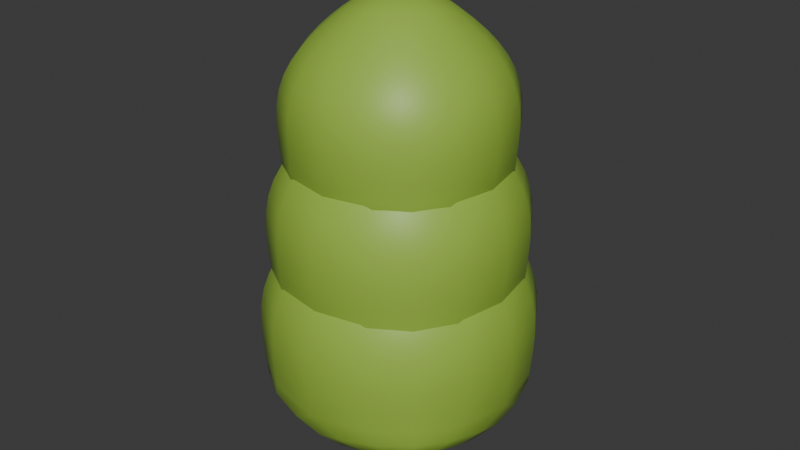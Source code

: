 # Source: ThirdTree.blend  (saved by Blender 4.4.32; exported with 4.5.12 LTS)
import bpy
from mathutils import Matrix  # noqa: F401  (used for matrix-valued properties, if any)

bpy.ops.wm.read_factory_settings(use_empty=True)
scene = bpy.context.scene
scene.name = 'Scene'

# ---- materials (node trees are filled in below, after node groups)
mat_leaf_001 = bpy.data.materials.new('LEAF.001')
mat_tree = bpy.data.materials.new('Tree')
mat_tree_1 = bpy.data.materials.new('Tree_1')

# ---- material node trees
mat_leaf_001.use_nodes = True; mat_leaf_001.node_tree.nodes.clear()
_N = mat_leaf_001.node_tree.nodes; _L = mat_leaf_001.node_tree.links
n0 = _N.new('ShaderNodeBsdfPrincipled'); n0.name = 'Principled BSDF'; n0.location = (10, 300)
n0.inputs[0].default_value = (0.3141, 0.5131, 0.05915, 1.0)
n1 = _N.new('ShaderNodeOutputMaterial'); n1.name = 'Material Output'; n1.location = (300, 300)
_L.new(n0.outputs[0], n1.inputs[0])
n1.is_active_output = True
mat_tree.use_nodes = True; mat_tree.node_tree.nodes.clear()
_N = mat_tree.node_tree.nodes; _L = mat_tree.node_tree.links
n0 = _N.new('ShaderNodeBsdfPrincipled'); n0.name = 'Principled BSDF'; n0.location = (10, 300)
n0.inputs[0].default_value = (0.1936, 0.06567, 0.01096, 1.0)
n0.inputs[2].default_value = 1.0
n0.inputs[3].default_value = 1.0
n1 = _N.new('ShaderNodeOutputMaterial'); n1.name = 'Material Output'; n1.location = (300, 300)
_L.new(n0.outputs[0], n1.inputs[0])
n1.is_active_output = True
mat_tree_1.use_nodes = True; mat_tree_1.node_tree.nodes.clear()
_N = mat_tree_1.node_tree.nodes; _L = mat_tree_1.node_tree.links
n0 = _N.new('ShaderNodeBsdfPrincipled'); n0.name = 'Principled BSDF'; n0.location = (10, 300)
n0.inputs[0].default_value = (0.147, 0.04666, 0.003676, 1.0)
n0.inputs[2].default_value = 1.0
n1 = _N.new('ShaderNodeOutputMaterial'); n1.name = 'Material Output'; n1.location = (300, 300)
_L.new(n0.outputs[0], n1.inputs[0])
n1.is_active_output = True

# ---- world
world_world = bpy.data.worlds.new('World'); scene.world = world_world
world_world.use_nodes = True; world_world.node_tree.nodes.clear()
_N = world_world.node_tree.nodes; _L = world_world.node_tree.links
n0 = _N.new('ShaderNodeOutputWorld'); n0.name = 'World Output'; n0.location = (300, 300)
n1 = _N.new('ShaderNodeBackground'); n1.name = 'Background'; n1.location = (10, 300)
n1.inputs[0].default_value = (0.05088, 0.05088, 0.05088, 1.0)
_L.new(n1.outputs[0], n0.inputs[0])
n0.is_active_output = True
world_world.color = (0.05088, 0.05088, 0.05088)
world_world.sun_shadow_jitter_overblur = 0.0

# ---- meshes
me_cube_007 = bpy.data.meshes.new('Cube.007')
me_cube_007.from_pydata([(-1.482, -1.482, -0.715), (-1.481, -1.481, 0.8265), (-1.482, 1.482, -0.715), (-1.481, 1.481, 0.8265), (1.482, -1.482, -0.715), (1.481, -1.481, 0.8265), (1.482, 1.482, -0.715), (1.481, 1.481, 0.8265), (-1.699, -1.699, 0.192), (-1.699, 1.699, 0.192), (1.699, 1.699, 0.192), (1.699, -1.699, 0.192), (-0.7607, -0.7607, 1.358), (-0.7607, 0.7607, 1.358), (0.7607, -0.7607, 1.358), (0.7607, 0.7607, 1.358), (0.0, 0.0, 1.734), (-1.482, 1.253e-08, -0.715), (8.351e-09, 1.482, -0.715), (1.482, 1.253e-08, -0.715), (8.351e-09, -1.482, -0.715), (5.075e-09, 7.612e-09, -1.265)], [], [(8, 1, 3, 9), (9, 3, 7, 10), (10, 7, 5, 11), (11, 5, 1, 8), (21, 19, 4, 20), (3, 1, 12, 13), (4, 11, 8, 0, 20), (6, 10, 11, 4, 19), (2, 9, 10, 6, 18), (0, 8, 9, 2, 17), (14, 15, 16), (1, 5, 14, 12), (7, 3, 13, 15), (5, 7, 15, 14), (13, 12, 16), (12, 14, 16), (15, 13, 16), (17, 21, 20, 0), (2, 18, 21, 17), (18, 6, 19, 21)])
me_cube_007.polygons.foreach_set('use_smooth', [True] * 20)
me_cube_007.attributes.new('crease_vert', 'FLOAT', 'POINT').data.foreach_set('value', [0.0, 0.0, 0.0, 0.0, 0.0, 0.0, 0.0, 0.0, 0.0, 0.0, 0.0, 0.0, 0.0, 0.0, 0.0, 0.0, 0.0, 0.2, 0.2, 0.2, 0.2, 0.0])
_uv = me_cube_007.uv_layers.new(name='UVMap')
_uv.uv.foreach_set('vector', [0.5, 0.0, 0.625, 0.0, 0.625, 0.25, 0.5, 0.25, 0.5, 0.25, 0.625, 0.25, 0.625, 0.5, 0.5, 0.5, 0.5, 0.5, 0.625, 0.5, 0.625, 0.75, 0.5, 0.75, 0.5, 0.75, 0.625, 0.75, 0.625, 1.0, 0.5, 1.0, 0.25, 0.625, 0.375, 0.625, 0.375, 0.75, 0.25, 0.75, 0.625, 0.25, 0.625, 0.0, 0.625, 0.0, 0.625, 0.25, 0.375, 0.75, 0.5, 0.75, 0.5, 1.0, 0.375, 1.0, 0.375, 0.875, 0.375, 0.5, 0.5, 0.5, 0.5, 0.75, 0.375, 0.75, 0.375, 0.625, 0.375, 0.25, 0.5, 0.25, 0.5, 0.5, 0.375, 0.5, 0.375, 0.375, 0.375, 0.0, 0.5, 0.0, 0.5, 0.25, 0.375, 0.25, 0.375, 0.125, 0.625, 0.75, 0.625, 0.5, 0.625, 0.75, 0.625, 1.0, 0.625, 0.75, 0.625, 0.75, 0.625, 1.0, 0.625, 0.5, 0.625, 0.25, 0.625, 0.25, 0.625, 0.5, 0.625, 0.75, 0.625, 0.5, 0.625, 0.5, 0.625, 0.75, 0.625, 0.25, 0.625, 0.0, 0.625, 0.25, 0.625, 1.0, 0.625, 0.75, 0.625, 1.0, 0.625, 0.5, 0.625, 0.25, 0.625, 0.5, 0.125, 0.625, 0.25, 0.625, 0.25, 0.75, 0.125, 0.75, 0.125, 0.5, 0.25, 0.5, 0.25, 0.625, 0.125, 0.625, 0.25, 0.5, 0.375, 0.5, 0.375, 0.625, 0.25, 0.625])
me_cube_007.materials.append(mat_leaf_001)
me_cube_007.update()
me_cube_006 = bpy.data.meshes.new('Cube.006')
me_cube_006.from_pydata([(-1.482, -1.482, -0.715), (-1.481, -1.481, 0.8265), (-1.482, 1.482, -0.715), (-1.481, 1.481, 0.8265), (1.482, -1.482, -0.715), (1.481, -1.481, 0.8265), (1.482, 1.482, -0.715), (1.481, 1.481, 0.8265), (-1.699, -1.699, 0.192), (-1.699, 1.699, 0.192), (1.699, 1.699, 0.192), (1.699, -1.699, 0.192), (-0.7607, -0.7607, 1.358), (-0.7607, 0.7607, 1.358), (0.7607, -0.7607, 1.358), (0.7607, 0.7607, 1.358), (0.0, 0.0, 1.734), (-1.482, 1.253e-08, -0.715), (8.351e-09, 1.482, -0.715), (1.482, 1.253e-08, -0.715), (8.351e-09, -1.482, -0.715), (5.075e-09, 7.612e-09, -1.265)], [], [(8, 1, 3, 9), (9, 3, 7, 10), (10, 7, 5, 11), (11, 5, 1, 8), (21, 19, 4, 20), (3, 1, 12, 13), (4, 11, 8, 0, 20), (6, 10, 11, 4, 19), (2, 9, 10, 6, 18), (0, 8, 9, 2, 17), (14, 15, 16), (1, 5, 14, 12), (7, 3, 13, 15), (5, 7, 15, 14), (13, 12, 16), (12, 14, 16), (15, 13, 16), (17, 21, 20, 0), (2, 18, 21, 17), (18, 6, 19, 21)])
me_cube_006.polygons.foreach_set('use_smooth', [True] * 20)
me_cube_006.attributes.new('crease_vert', 'FLOAT', 'POINT').data.foreach_set('value', [0.0, 0.0, 0.0, 0.0, 0.0, 0.0, 0.0, 0.0, 0.0, 0.0, 0.0, 0.0, 0.0, 0.0, 0.0, 0.0, 0.0, 0.2, 0.2, 0.2, 0.2, 0.0])
_uv = me_cube_006.uv_layers.new(name='UVMap')
_uv.uv.foreach_set('vector', [0.5, 0.0, 0.625, 0.0, 0.625, 0.25, 0.5, 0.25, 0.5, 0.25, 0.625, 0.25, 0.625, 0.5, 0.5, 0.5, 0.5, 0.5, 0.625, 0.5, 0.625, 0.75, 0.5, 0.75, 0.5, 0.75, 0.625, 0.75, 0.625, 1.0, 0.5, 1.0, 0.25, 0.625, 0.375, 0.625, 0.375, 0.75, 0.25, 0.75, 0.625, 0.25, 0.625, 0.0, 0.625, 0.0, 0.625, 0.25, 0.375, 0.75, 0.5, 0.75, 0.5, 1.0, 0.375, 1.0, 0.375, 0.875, 0.375, 0.5, 0.5, 0.5, 0.5, 0.75, 0.375, 0.75, 0.375, 0.625, 0.375, 0.25, 0.5, 0.25, 0.5, 0.5, 0.375, 0.5, 0.375, 0.375, 0.375, 0.0, 0.5, 0.0, 0.5, 0.25, 0.375, 0.25, 0.375, 0.125, 0.625, 0.75, 0.625, 0.5, 0.625, 0.75, 0.625, 1.0, 0.625, 0.75, 0.625, 0.75, 0.625, 1.0, 0.625, 0.5, 0.625, 0.25, 0.625, 0.25, 0.625, 0.5, 0.625, 0.75, 0.625, 0.5, 0.625, 0.5, 0.625, 0.75, 0.625, 0.25, 0.625, 0.0, 0.625, 0.25, 0.625, 1.0, 0.625, 0.75, 0.625, 1.0, 0.625, 0.5, 0.625, 0.25, 0.625, 0.5, 0.125, 0.625, 0.25, 0.625, 0.25, 0.75, 0.125, 0.75, 0.125, 0.5, 0.25, 0.5, 0.25, 0.625, 0.125, 0.625, 0.25, 0.5, 0.375, 0.5, 0.375, 0.625, 0.25, 0.625])
me_cube_006.materials.append(mat_leaf_001)
me_cube_006.update()
me_cube_003 = bpy.data.meshes.new('Cube.003')
me_cube_003.from_pydata([(-1.482, -1.482, -0.715), (-1.481, -1.481, 0.8265), (-1.482, 1.482, -0.715), (-1.481, 1.481, 0.8265), (1.482, -1.482, -0.715), (1.481, -1.481, 0.8265), (1.482, 1.482, -0.715), (1.481, 1.481, 0.8265), (-1.699, -1.699, 0.192), (-1.699, 1.699, 0.192), (1.699, 1.699, 0.192), (1.699, -1.699, 0.192), (-0.7607, -0.7607, 1.358), (-0.7607, 0.7607, 1.358), (0.7607, -0.7607, 1.358), (0.7607, 0.7607, 1.358), (0.0, 0.0, 1.734), (-1.482, 1.253e-08, -0.715), (8.351e-09, 1.482, -0.715), (1.482, 1.253e-08, -0.715), (8.351e-09, -1.482, -0.715), (5.075e-09, 7.612e-09, -1.265)], [], [(8, 1, 3, 9), (9, 3, 7, 10), (10, 7, 5, 11), (11, 5, 1, 8), (21, 19, 4, 20), (3, 1, 12, 13), (4, 11, 8, 0, 20), (6, 10, 11, 4, 19), (2, 9, 10, 6, 18), (0, 8, 9, 2, 17), (14, 15, 16), (1, 5, 14, 12), (7, 3, 13, 15), (5, 7, 15, 14), (13, 12, 16), (12, 14, 16), (15, 13, 16), (17, 21, 20, 0), (2, 18, 21, 17), (18, 6, 19, 21)])
me_cube_003.polygons.foreach_set('use_smooth', [True] * 20)
me_cube_003.attributes.new('crease_vert', 'FLOAT', 'POINT').data.foreach_set('value', [0.0, 0.0, 0.0, 0.0, 0.0, 0.0, 0.0, 0.0, 0.0, 0.0, 0.0, 0.0, 0.0, 0.0, 0.0, 0.0, 0.0, 0.2, 0.2, 0.2, 0.2, 0.0])
_uv = me_cube_003.uv_layers.new(name='UVMap')
_uv.uv.foreach_set('vector', [0.5, 0.0, 0.625, 0.0, 0.625, 0.25, 0.5, 0.25, 0.5, 0.25, 0.625, 0.25, 0.625, 0.5, 0.5, 0.5, 0.5, 0.5, 0.625, 0.5, 0.625, 0.75, 0.5, 0.75, 0.5, 0.75, 0.625, 0.75, 0.625, 1.0, 0.5, 1.0, 0.25, 0.625, 0.375, 0.625, 0.375, 0.75, 0.25, 0.75, 0.625, 0.25, 0.625, 0.0, 0.625, 0.0, 0.625, 0.25, 0.375, 0.75, 0.5, 0.75, 0.5, 1.0, 0.375, 1.0, 0.375, 0.875, 0.375, 0.5, 0.5, 0.5, 0.5, 0.75, 0.375, 0.75, 0.375, 0.625, 0.375, 0.25, 0.5, 0.25, 0.5, 0.5, 0.375, 0.5, 0.375, 0.375, 0.375, 0.0, 0.5, 0.0, 0.5, 0.25, 0.375, 0.25, 0.375, 0.125, 0.625, 0.75, 0.625, 0.5, 0.625, 0.75, 0.625, 1.0, 0.625, 0.75, 0.625, 0.75, 0.625, 1.0, 0.625, 0.5, 0.625, 0.25, 0.625, 0.25, 0.625, 0.5, 0.625, 0.75, 0.625, 0.5, 0.625, 0.5, 0.625, 0.75, 0.625, 0.25, 0.625, 0.0, 0.625, 0.25, 0.625, 1.0, 0.625, 0.75, 0.625, 1.0, 0.625, 0.5, 0.625, 0.25, 0.625, 0.5, 0.125, 0.625, 0.25, 0.625, 0.25, 0.75, 0.125, 0.75, 0.125, 0.5, 0.25, 0.5, 0.25, 0.625, 0.125, 0.625, 0.25, 0.5, 0.375, 0.5, 0.375, 0.625, 0.25, 0.625])
me_cube_003.materials.append(mat_leaf_001)
me_cube_003.update()
me_cube_013 = bpy.data.meshes.new('Cube.013')
me_cube_013.from_pydata([(1.284, -1.284, -3.31), (-1.284, -1.284, -3.31), (-1.284, 1.284, -3.31), (1.284, 1.284, -3.31), (0.5956, -0.5956, 3.314), (-0.5956, -0.5956, 3.314), (-0.5956, 0.5956, 3.314), (0.5956, 0.5956, 3.314), (1.072, -1.072, -2.271), (-1.072, -1.072, -2.271), (-1.072, 1.072, -2.271), (1.072, 1.072, -2.271), (0.9319, -0.9319, -0.6289), (-0.9319, -0.9319, -0.6289), (-0.9319, 0.9319, -0.6289), (0.9319, 0.9319, -0.6289), (0.8103, -0.8103, 0.797), (-0.8103, -0.8103, 0.797), (-0.8103, 0.8103, 0.797), (0.8103, 0.8103, 0.797), (0.6993, -0.6993, 2.098), (-0.6993, -0.6993, 2.098), (-0.6993, 0.6993, 2.098), (0.6993, 0.6993, 2.098)], [], [(0, 1, 2, 3), (8, 9, 1, 0), (9, 10, 2, 1), (10, 11, 3, 2), (11, 8, 0, 3), (12, 13, 9, 8), (13, 14, 10, 9), (14, 15, 11, 10), (15, 12, 8, 11), (16, 17, 13, 12), (17, 18, 14, 13), (18, 19, 15, 14), (19, 16, 12, 15), (20, 21, 17, 16), (21, 22, 18, 17), (22, 23, 19, 18), (23, 20, 16, 19), (4, 5, 21, 20), (5, 6, 22, 21), (6, 7, 23, 22), (7, 4, 20, 23), (4, 7, 6, 5)])
me_cube_013.polygons.foreach_set('use_smooth', [True] * 22)
me_cube_013.polygons.foreach_set('material_index', [1, 1, 1, 1, 1, 1, 1, 1, 1, 1, 1, 1, 1, 1, 1, 1, 1, 1, 1, 1, 1, 1])
me_cube_013.materials.append(mat_tree)
me_cube_013.materials.append(mat_tree_1)
me_cube_013.update()

# ---- objects
ob_02_thirdtree_001_3_001 = bpy.data.objects.new('02_ThirdTree_001_3.001', me_cube_007)
ob_02_thirdtree_001_2_001 = bpy.data.objects.new('02_ThirdTree_001_2.001', me_cube_006)
ob_02_thirdtree_001_1_001 = bpy.data.objects.new('02_ThirdTree_001_1.001', me_cube_003)
ob_02_thirdtree_000 = bpy.data.objects.new('02_ThirdTree_000', me_cube_013)

# ---- transforms, parenting, visibility, modifiers, constraints
ob_02_thirdtree_001_3_001.parent = ob_02_thirdtree_000
ob_02_thirdtree_001_3_001.matrix_parent_inverse = Matrix(((3.803, -0.0, 0.0, 33.95), (-0.0, 3.803, -0.0, 34.05), (-0.0, 0.0, 10.61, -4.716), (-0.0, 0.0, -0.0, 1.0)))
ob_02_thirdtree_001_3_001.location = (-8.929, -8.928, 0.6281)
ob_02_thirdtree_001_3_001.scale = (0.3713, 0.3713, 0.4258)
_m = ob_02_thirdtree_001_3_001.modifiers.new('Subdivision', 'SUBSURF')
ob_02_thirdtree_001_2_001.parent = ob_02_thirdtree_000
ob_02_thirdtree_001_2_001.matrix_parent_inverse = Matrix(((3.803, -0.0, 0.0, 33.95), (-0.0, 3.803, -0.0, 34.05), (-0.0, 0.0, 10.61, -4.716), (-0.0, 0.0, -0.0, 1.0)))
ob_02_thirdtree_001_2_001.location = (-8.929, -8.928, 1.057)
ob_02_thirdtree_001_2_001.scale = (0.3436, 0.3436, 0.3941)
_m = ob_02_thirdtree_001_2_001.modifiers.new('Subdivision', 'SUBSURF')
ob_02_thirdtree_001_1_001.parent = ob_02_thirdtree_000
ob_02_thirdtree_001_1_001.matrix_parent_inverse = Matrix(((3.803, -0.0, 0.0, 33.95), (-0.0, 3.803, -0.0, 34.05), (-0.0, 0.0, 10.61, -4.716), (-0.0, 0.0, -0.0, 1.0)))
ob_02_thirdtree_001_1_001.location = (-8.929, -8.928, 1.508)
ob_02_thirdtree_001_1_001.scale = (0.3026, 0.3026, 0.347)
_m = ob_02_thirdtree_001_1_001.modifiers.new('Subdivision', 'SUBSURF')
ob_02_thirdtree_000.location = (0.0, 0.0, 0.274)
ob_02_thirdtree_000.scale = (0.2629, 0.2629, 0.09423)
_m = ob_02_thirdtree_000.modifiers.new('Subdivision', 'SUBSURF')

# ---- collection membership
scene.collection.objects.link(ob_02_thirdtree_001_3_001)
scene.collection.objects.link(ob_02_thirdtree_001_2_001)
scene.collection.objects.link(ob_02_thirdtree_001_1_001)
scene.collection.objects.link(ob_02_thirdtree_000)

# ---- scene / render settings (as saved in the file)
scene.frame_start = 1; scene.frame_end = 250; scene.frame_set(1)
scene.render.engine = 'BLENDER_EEVEE_NEXT'
bpy.context.view_layer.update()

# ---- added for rendering (the .blend has no active camera and no usable light): camera, sun
cam_auto = bpy.data.cameras.new('AutoCamera')
cam_auto.lens = 50.0
cam_auto.sensor_width = 36.0
cam_auto.clip_end = 1000.0
ob_auto_camera = bpy.data.objects.new('AutoCamera', cam_auto)
scene.collection.objects.link(ob_auto_camera)
ob_auto_camera.location = (2.4912, -2.96849, 2.92416)
ob_auto_camera.rotation_euler = (1.09748, -7.21219e-08, 0.694738)
scene.camera = ob_auto_camera
light_auto_sun = bpy.data.lights.new('AutoSun', 'SUN')
light_auto_sun.energy = 3.0
light_auto_sun.angle = 0.0523599
ob_auto_sun = bpy.data.objects.new('AutoSun', light_auto_sun)
scene.collection.objects.link(ob_auto_sun)
ob_auto_sun.rotation_euler = (0.872665, 0.174533, 0.523599)
bpy.context.view_layer.update()
